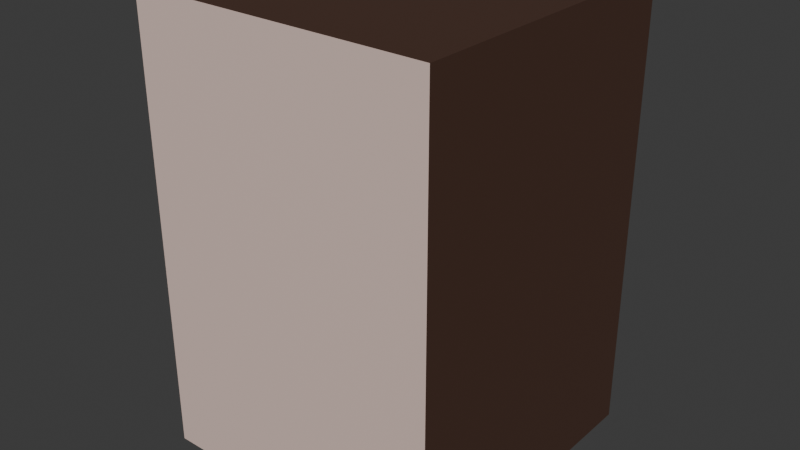# Source: game2_week08_cajon.blend  (saved by Blender 5.2.45; exported with 4.5.12 LTS)
import bpy
from mathutils import Matrix  # noqa: F401  (used for matrix-valued properties, if any)

bpy.ops.wm.read_factory_settings(use_empty=True)
scene = bpy.context.scene
scene.name = 'Scene'

# ---- collections
col_collection = bpy.data.collections.new('Collection'); scene.collection.children.link(col_collection)

# ---- materials (node trees are filled in below, after node groups)
mat_material = bpy.data.materials.new('Material')
mat_material_001 = bpy.data.materials.new('Material.001')

# ---- material node trees
mat_material.use_nodes = True; mat_material.node_tree.nodes.clear()
_N = mat_material.node_tree.nodes; _L = mat_material.node_tree.links
n0 = _N.new('ShaderNodeBsdfPrincipled'); n0.name = 'Principled BSDF'; n0.location = (-200, 100)
n0.inputs[0].default_value = (0.07324, 0.03522, 0.02351, 1.0)
n0.inputs[10].default_value = 0.005
n1 = _N.new('ShaderNodeOutputMaterial'); n1.name = 'Material Output'; n1.location = (200, 100)
_L.new(n0.outputs[0], n1.inputs[0])
n1.is_active_output = True
mat_material_001.use_nodes = True; mat_material_001.node_tree.nodes.clear()
_N = mat_material_001.node_tree.nodes; _L = mat_material_001.node_tree.links
n0 = _N.new('ShaderNodeBsdfPrincipled'); n0.name = 'Principled BSDF'; n0.location = (-200, 100)
n0.inputs[0].default_value = (0.7874, 0.5974, 0.5344, 1.0)
n0.inputs[10].default_value = 0.005
n1 = _N.new('ShaderNodeOutputMaterial'); n1.name = 'Material Output'; n1.location = (200, 100)
_L.new(n0.outputs[0], n1.inputs[0])
n1.is_active_output = True

# ---- world
world_world = bpy.data.worlds.new('World'); scene.world = world_world
world_world.use_nodes = True; world_world.node_tree.nodes.clear()
_N = world_world.node_tree.nodes; _L = world_world.node_tree.links
n0 = _N.new('ShaderNodeOutputWorld'); n0.name = 'World Output'; n0.location = (200, 100)
n1 = _N.new('ShaderNodeBackground'); n1.name = 'Background'; n1.location = (-200, 100)
n1.inputs[0].default_value = (0.05088, 0.05088, 0.05088, 1.0)
_L.new(n1.outputs[0], n0.inputs[0])
n0.is_active_output = True
world_world.color = (0.05088, 0.05088, 0.05088)
world_world.sun_shadow_jitter_overblur = 0.0

# ---- meshes
me_cube = bpy.data.meshes.new('Cube')
me_cube.from_pydata([(1.0, 1.0, 1.0), (1.0, 1.0, -1.0), (1.0, -1.0, 1.0), (1.0, -1.0, -1.0), (-1.0, 1.0, 1.0), (-1.0, 1.0, -1.0), (-1.0, -1.0, 1.0), (-1.0, -1.0, -1.0)], [], [(0, 4, 6, 2), (3, 2, 6, 7), (7, 6, 4, 5), (5, 1, 3, 7), (1, 0, 2, 3), (5, 4, 0, 1)])
me_cube.polygons.foreach_set('material_index', [0, 1, 0, 0, 0, 0])
_uv = me_cube.uv_layers.new(name='UVMap')
_uv.uv.foreach_set('vector', [0.625, 0.5, 0.875, 0.5, 0.875, 0.75, 0.625, 0.75, 0.375, 0.75, 0.625, 0.75, 0.625, 1.0, 0.375, 1.0, 0.375, 0.0, 0.625, 0.0, 0.625, 0.25, 0.375, 0.25, 0.125, 0.5, 0.375, 0.5, 0.375, 0.75, 0.125, 0.75, 0.375, 0.5, 0.625, 0.5, 0.625, 0.75, 0.375, 0.75, 0.375, 0.25, 0.625, 0.25, 0.625, 0.5, 0.375, 0.5])
me_cube.materials.append(mat_material)
me_cube.materials.append(mat_material_001)
me_cube.use_mirror_vertex_groups = False
me_cube.update()

# ---- objects
ob_cube = bpy.data.objects.new('Cube', me_cube)

# ---- transforms, parenting, visibility, modifiers, constraints
ob_cube.location = (0.0, 0.0, 0.0)
ob_cube.scale = (1.0, 1.0, 1.5)
ob_cube.lock_rotations_4d = False
ob_cube.empty_display_type = 'ARROWS'
ob_cube.lineart.crease_threshold = 0.0

# ---- collection membership
col_collection.objects.link(ob_cube)

# ---- scene / render settings (as saved in the file)
scene.frame_start = 1; scene.frame_end = 250; scene.frame_set(1)
scene.render.engine = 'BLENDER_EEVEE_NEXT'
scene.render.bake_bias = 0.0
scene.render.bake_samples = 0
scene.render.compositor_device = 'GPU'
scene.eevee.use_volume_custom_range = False
scene.eevee.fast_gi_thickness_near = 0.1
scene.eevee.fast_gi_thickness_far = 0.0
scene.eevee.ray_tracing_options.screen_trace_thickness = 0.1
bpy.context.view_layer.update()

# ---- added for rendering (the .blend has no active camera and no usable light): camera, sun
cam_auto = bpy.data.cameras.new('AutoCamera')
cam_auto.lens = 50.0
cam_auto.sensor_width = 36.0
cam_auto.clip_end = 1000.0
ob_auto_camera = bpy.data.objects.new('AutoCamera', cam_auto)
scene.collection.objects.link(ob_auto_camera)
ob_auto_camera.location = (3.8148, -4.57776, 3.05184)
ob_auto_camera.rotation_euler = (1.09748, -7.21219e-08, 0.694738)
scene.camera = ob_auto_camera
light_auto_sun = bpy.data.lights.new('AutoSun', 'SUN')
light_auto_sun.energy = 3.0
light_auto_sun.angle = 0.0523599
ob_auto_sun = bpy.data.objects.new('AutoSun', light_auto_sun)
scene.collection.objects.link(ob_auto_sun)
ob_auto_sun.rotation_euler = (0.872665, 0.174533, 0.523599)
bpy.context.view_layer.update()
